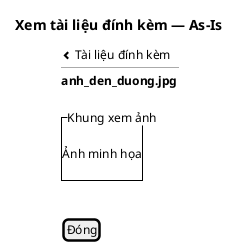

The diagram above was rendered by PlantUML. Its source (embedded in the PNG):
@startsalt
title Xem tài liệu đính kèm — As-Is
{
<&chevron-left> Tài liệu đính kèm
  --
  <b>anh_den_duong.jpg</b>
  .
  {^"Khung xem ảnh"
    .
    Ảnh minh họa
    .
  }
  .
  [Đóng]
}
@endsalt